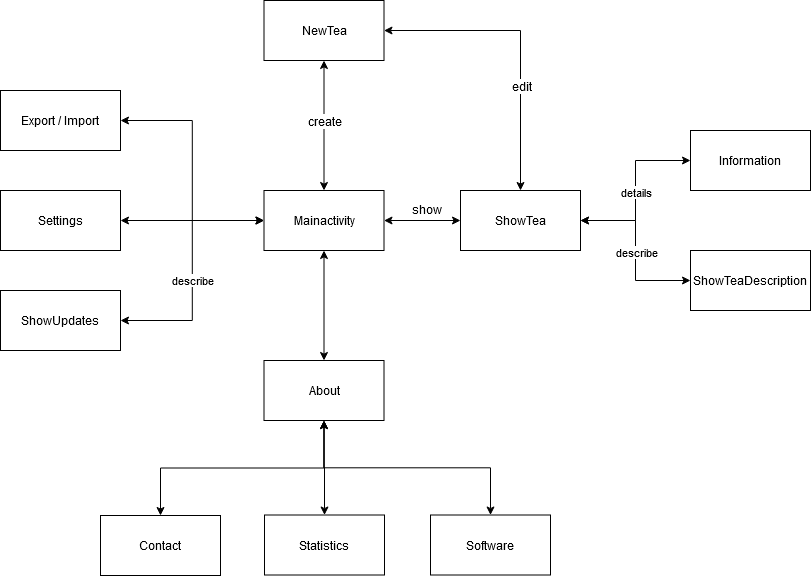

The diagram above was exported from draw.io. Its source (the exported page's mxGraphModel, read from the mxfile embedded in the PNG):
<mxGraphModel dx="1422" dy="883" grid="1" gridSize="10" guides="1" tooltips="1" connect="1" arrows="1" fold="1" page="1" pageScale="1" pageWidth="827" pageHeight="1169" background="#ffffff" math="0" shadow="0">
  <root>
    <mxCell id="0" />
    <mxCell id="1" parent="0" />
    <mxCell id="12" style="edgeStyle=orthogonalEdgeStyle;rounded=0;html=1;exitX=0.5;exitY=0;entryX=0.5;entryY=1;jettySize=auto;orthogonalLoop=1;startArrow=classic;startFill=1;" parent="1" source="2" target="4" edge="1">
      <mxGeometry relative="1" as="geometry" />
    </mxCell>
    <mxCell id="16" value="create" style="text;html=1;resizable=0;points=[];align=center;verticalAlign=middle;labelBackgroundColor=#ffffff;" parent="12" vertex="1" connectable="0">
      <mxGeometry x="-0.2769" y="-1" relative="1" as="geometry">
        <mxPoint x="-1.5" y="-23" as="offset" />
      </mxGeometry>
    </mxCell>
    <mxCell id="19" style="edgeStyle=orthogonalEdgeStyle;rounded=0;html=1;exitX=1;exitY=0.5;entryX=0;entryY=0.5;startArrow=classic;startFill=1;jettySize=auto;orthogonalLoop=1;" parent="1" source="2" target="3" edge="1">
      <mxGeometry relative="1" as="geometry" />
    </mxCell>
    <mxCell id="21" style="edgeStyle=orthogonalEdgeStyle;rounded=0;html=1;exitX=0;exitY=0.5;entryX=1;entryY=0.5;startArrow=classic;startFill=1;jettySize=auto;orthogonalLoop=1;" parent="1" source="2" target="5" edge="1">
      <mxGeometry relative="1" as="geometry" />
    </mxCell>
    <mxCell id="22" style="edgeStyle=orthogonalEdgeStyle;rounded=0;html=1;exitX=0.5;exitY=1;entryX=0.5;entryY=0;startArrow=classic;startFill=1;jettySize=auto;orthogonalLoop=1;" parent="1" source="2" target="6" edge="1">
      <mxGeometry relative="1" as="geometry" />
    </mxCell>
    <mxCell id="2" value="Mainactivity" style="rounded=0;whiteSpace=wrap;html=1;" parent="1" vertex="1">
      <mxGeometry x="353.5" y="230" width="120" height="60" as="geometry" />
    </mxCell>
    <mxCell id="17" style="edgeStyle=orthogonalEdgeStyle;rounded=0;html=1;exitX=0.5;exitY=0;entryX=1;entryY=0.5;jettySize=auto;orthogonalLoop=1;startArrow=classic;startFill=1;" parent="1" source="3" target="4" edge="1">
      <mxGeometry relative="1" as="geometry" />
    </mxCell>
    <mxCell id="18" value="edit" style="text;html=1;resizable=0;points=[];align=center;verticalAlign=middle;labelBackgroundColor=#ffffff;" parent="17" vertex="1" connectable="0">
      <mxGeometry x="-0.2678" y="-4" relative="1" as="geometry">
        <mxPoint x="-4" y="4" as="offset" />
      </mxGeometry>
    </mxCell>
    <mxCell id="oVW9b4c16oF4DDEuDhYN-41" style="edgeStyle=orthogonalEdgeStyle;rounded=0;orthogonalLoop=1;jettySize=auto;html=1;exitX=1;exitY=0.5;exitDx=0;exitDy=0;entryX=0;entryY=0.5;entryDx=0;entryDy=0;startArrow=classic;startFill=1;" edge="1" parent="1" source="3" target="oVW9b4c16oF4DDEuDhYN-38">
      <mxGeometry relative="1" as="geometry" />
    </mxCell>
    <mxCell id="oVW9b4c16oF4DDEuDhYN-44" value="details" style="edgeLabel;html=1;align=center;verticalAlign=middle;resizable=0;points=[];" vertex="1" connectable="0" parent="oVW9b4c16oF4DDEuDhYN-41">
      <mxGeometry x="-0.15" relative="1" as="geometry">
        <mxPoint y="-12" as="offset" />
      </mxGeometry>
    </mxCell>
    <mxCell id="oVW9b4c16oF4DDEuDhYN-42" style="edgeStyle=orthogonalEdgeStyle;rounded=0;orthogonalLoop=1;jettySize=auto;html=1;exitX=1;exitY=0.5;exitDx=0;exitDy=0;entryX=0;entryY=0.5;entryDx=0;entryDy=0;startArrow=classic;startFill=1;" edge="1" parent="1" source="3" target="oVW9b4c16oF4DDEuDhYN-40">
      <mxGeometry relative="1" as="geometry" />
    </mxCell>
    <mxCell id="oVW9b4c16oF4DDEuDhYN-43" value="describe" style="edgeLabel;html=1;align=center;verticalAlign=middle;resizable=0;points=[];" vertex="1" connectable="0" parent="oVW9b4c16oF4DDEuDhYN-42">
      <mxGeometry x="0.1125" relative="1" as="geometry">
        <mxPoint y="-9" as="offset" />
      </mxGeometry>
    </mxCell>
    <mxCell id="3" value="&lt;div&gt;ShowTea&lt;/div&gt;" style="rounded=0;whiteSpace=wrap;html=1;" parent="1" vertex="1">
      <mxGeometry x="550" y="230" width="120" height="60" as="geometry" />
    </mxCell>
    <mxCell id="4" value="NewTea" style="rounded=0;whiteSpace=wrap;html=1;" parent="1" vertex="1">
      <mxGeometry x="353.5" y="40" width="120" height="60" as="geometry" />
    </mxCell>
    <mxCell id="5" value="Settings" style="rounded=0;whiteSpace=wrap;html=1;" parent="1" vertex="1">
      <mxGeometry x="90" y="230" width="120" height="60" as="geometry" />
    </mxCell>
    <mxCell id="6" value="About" style="rounded=0;whiteSpace=wrap;html=1;" parent="1" vertex="1">
      <mxGeometry x="353.5" y="400" width="120" height="60" as="geometry" />
    </mxCell>
    <mxCell id="33" style="edgeStyle=orthogonalEdgeStyle;rounded=0;html=1;exitX=0.5;exitY=0;entryX=0.5;entryY=1;startArrow=classic;startFill=1;jettySize=auto;orthogonalLoop=1;" parent="1" source="7" target="6" edge="1">
      <mxGeometry relative="1" as="geometry" />
    </mxCell>
    <mxCell id="7" value="Contact" style="rounded=0;whiteSpace=wrap;html=1;" parent="1" vertex="1">
      <mxGeometry x="190" y="555" width="120" height="60" as="geometry" />
    </mxCell>
    <mxCell id="30" style="edgeStyle=orthogonalEdgeStyle;rounded=0;html=1;exitX=0.5;exitY=0;entryX=0.5;entryY=1;startArrow=classic;startFill=1;jettySize=auto;orthogonalLoop=1;" parent="1" source="10" target="6" edge="1">
      <mxGeometry relative="1" as="geometry" />
    </mxCell>
    <mxCell id="10" value="Software" style="rounded=0;whiteSpace=wrap;html=1;" parent="1" vertex="1">
      <mxGeometry x="520" y="554.5" width="120" height="60" as="geometry" />
    </mxCell>
    <mxCell id="29" style="edgeStyle=orthogonalEdgeStyle;rounded=0;html=1;exitX=0.5;exitY=0;entryX=0.5;entryY=1;startArrow=classic;startFill=1;jettySize=auto;orthogonalLoop=1;" parent="1" source="11" target="6" edge="1">
      <mxGeometry relative="1" as="geometry" />
    </mxCell>
    <mxCell id="11" value="Statistics" style="rounded=0;whiteSpace=wrap;html=1;" parent="1" vertex="1">
      <mxGeometry x="354" y="554.5" width="120" height="60" as="geometry" />
    </mxCell>
    <mxCell id="20" value="show" style="text;html=1;resizable=0;points=[];autosize=1;align=left;verticalAlign=top;spacingTop=-4;" parent="1" vertex="1">
      <mxGeometry x="500" y="240" width="50" height="20" as="geometry" />
    </mxCell>
    <mxCell id="oVW9b4c16oF4DDEuDhYN-37" style="edgeStyle=orthogonalEdgeStyle;rounded=0;orthogonalLoop=1;jettySize=auto;html=1;exitX=1;exitY=0.5;exitDx=0;exitDy=0;entryX=0;entryY=0.5;entryDx=0;entryDy=0;startArrow=classic;startFill=1;" edge="1" parent="1" source="oVW9b4c16oF4DDEuDhYN-34" target="2">
      <mxGeometry relative="1" as="geometry" />
    </mxCell>
    <mxCell id="oVW9b4c16oF4DDEuDhYN-34" value="Export / Import" style="rounded=0;whiteSpace=wrap;html=1;" vertex="1" parent="1">
      <mxGeometry x="90" y="130" width="120" height="60" as="geometry" />
    </mxCell>
    <mxCell id="oVW9b4c16oF4DDEuDhYN-36" style="edgeStyle=orthogonalEdgeStyle;rounded=0;orthogonalLoop=1;jettySize=auto;html=1;exitX=1;exitY=0.5;exitDx=0;exitDy=0;entryX=0;entryY=0.5;entryDx=0;entryDy=0;startArrow=classic;startFill=1;" edge="1" parent="1" source="oVW9b4c16oF4DDEuDhYN-35" target="2">
      <mxGeometry relative="1" as="geometry" />
    </mxCell>
    <mxCell id="oVW9b4c16oF4DDEuDhYN-45" value="describe" style="edgeLabel;html=1;align=center;verticalAlign=middle;resizable=0;points=[];" vertex="1" connectable="0" parent="oVW9b4c16oF4DDEuDhYN-36">
      <mxGeometry x="-0.0817" relative="1" as="geometry">
        <mxPoint as="offset" />
      </mxGeometry>
    </mxCell>
    <mxCell id="oVW9b4c16oF4DDEuDhYN-35" value="ShowUpdates" style="rounded=0;whiteSpace=wrap;html=1;" vertex="1" parent="1">
      <mxGeometry x="90" y="330" width="120" height="60" as="geometry" />
    </mxCell>
    <mxCell id="oVW9b4c16oF4DDEuDhYN-38" value="Information" style="rounded=0;whiteSpace=wrap;html=1;" vertex="1" parent="1">
      <mxGeometry x="780" y="170" width="120" height="60" as="geometry" />
    </mxCell>
    <mxCell id="oVW9b4c16oF4DDEuDhYN-40" value="ShowTeaDescription" style="rounded=0;whiteSpace=wrap;html=1;" vertex="1" parent="1">
      <mxGeometry x="780" y="290" width="120" height="60" as="geometry" />
    </mxCell>
  </root>
</mxGraphModel>